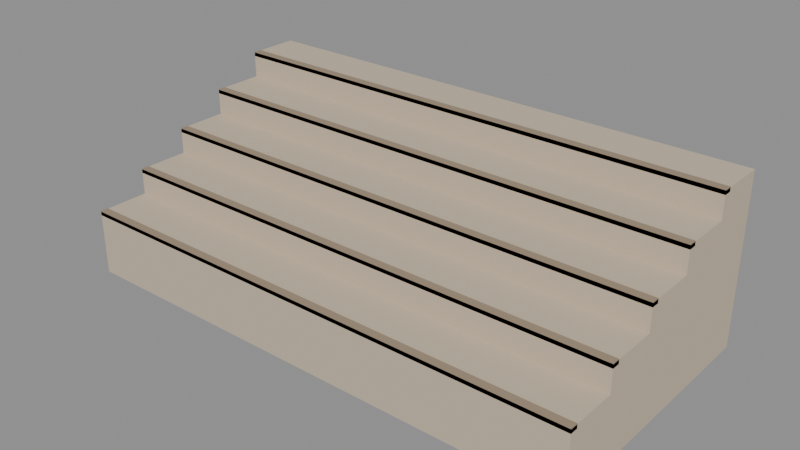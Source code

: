 # Source: city_plaza_steps_4.blend  (saved by Blender 5.4.6; exported with 4.5.12 LTS)
import bpy
from mathutils import Matrix  # noqa: F401  (used for matrix-valued properties, if any)

bpy.ops.wm.read_factory_settings(use_empty=True)
scene = bpy.context.scene
scene.name = 'CityPlazaSteps4Asset'

# ---- collections
col_stubby_cityplazasteps4 = bpy.data.collections.new('STUBBY_CityPlazaSteps4'); scene.collection.children.link(col_stubby_cityplazasteps4)

# ---- materials (node trees are filled in below, after node groups)
mat_city_stone = bpy.data.materials.new('City_Stone')
mat_city_stone.use_backface_culling = True
mat_city_stone.diffuse_color = (0.5841, 0.4851, 0.3663, 1.0)
mat_city_stonedark = bpy.data.materials.new('City_StoneDark')
mat_city_stonedark.use_backface_culling = True
mat_city_stonedark.diffuse_color = (0.3325, 0.2542, 0.1746, 1.0)

# ---- material node trees
mat_city_stone.use_nodes = True; mat_city_stone.node_tree.nodes.clear()
_N = mat_city_stone.node_tree.nodes; _L = mat_city_stone.node_tree.links
n0 = _N.new('ShaderNodeBsdfPrincipled'); n0.name = 'Principled BSDF'; n0.location = (-200, 100)
n0.inputs[0].default_value = (0.5841, 0.4851, 0.3663, 1.0)
n0.inputs[2].default_value = 0.85
n0.inputs[10].default_value = 0.005
n1 = _N.new('ShaderNodeOutputMaterial'); n1.name = 'Material Output'; n1.location = (200, 100)
_L.new(n0.outputs[0], n1.inputs[0])
n1.is_active_output = True
mat_city_stonedark.use_nodes = True; mat_city_stonedark.node_tree.nodes.clear()
_N = mat_city_stonedark.node_tree.nodes; _L = mat_city_stonedark.node_tree.links
n0 = _N.new('ShaderNodeBsdfPrincipled'); n0.name = 'Principled BSDF'; n0.location = (-200, 100)
n0.inputs[0].default_value = (0.3325, 0.2542, 0.1746, 1.0)
n0.inputs[2].default_value = 0.9
n0.inputs[10].default_value = 0.005
n1 = _N.new('ShaderNodeOutputMaterial'); n1.name = 'Material Output'; n1.location = (200, 100)
_L.new(n0.outputs[0], n1.inputs[0])
n1.is_active_output = True

# ---- meshes
me_cityplazasteps4_steps = bpy.data.meshes.new('CityPlazaSteps4_Steps')
me_cityplazasteps4_steps.from_pydata([(0.0, 0.0, -0.3), (0.0, 2.0, -0.3), (0.0, 2.0, 1.0), (0.0, 1.6, 1.0), (0.0, 1.6, 0.8), (0.0, 1.2, 0.8), (0.0, 1.2, 0.6), (0.0, 0.8, 0.6), (0.0, 0.8, 0.4), (0.0, 0.4, 0.4), (0.0, 0.4, 0.2), (0.0, 0.0, 0.2), (0.0, 0.0, 0.0), (4.0, 0.0, -0.3), (4.0, 2.0, -0.3), (4.0, 2.0, 1.0), (4.0, 1.6, 1.0), (4.0, 1.6, 0.8), (4.0, 1.2, 0.8), (4.0, 1.2, 0.6), (4.0, 0.8, 0.6), (4.0, 0.8, 0.4), (4.0, 0.4, 0.4), (4.0, 0.4, 0.2), (4.0, 0.0, 0.2), (4.0, 0.0, 0.0)], [], [(12, 11, 10, 9, 8, 7, 6, 5, 4, 3, 2, 1, 0), (13, 14, 15, 16, 17, 18, 19, 20, 21, 22, 23, 24, 25), (0, 1, 14, 13), (1, 2, 15, 14), (2, 3, 16, 15), (3, 4, 17, 16), (4, 5, 18, 17), (5, 6, 19, 18), (6, 7, 20, 19), (7, 8, 21, 20), (8, 9, 22, 21), (9, 10, 23, 22), (10, 11, 24, 23), (11, 12, 25, 24), (12, 0, 13, 25)])
_uv = me_cityplazasteps4_steps.uv_layers.new(name='UVMap')
_uv.uv.foreach_set('vector', [0.0, 0.0, 0.0, 0.2, 0.4, 0.2, 0.4, 0.4, 0.8, 0.4, 0.8, 0.6, 1.2, 0.6, 1.2, 0.8, 1.6, 0.8, 1.6, 1.0, 2.0, 1.0, 2.0, -0.3, 0.0, -0.3, 0.0, -0.3, 2.0, -0.3, 2.0, 1.0, 1.6, 1.0, 1.6, 0.8, 1.2, 0.8, 1.2, 0.6, 0.8, 0.6, 0.8, 0.4, 0.4, 0.4, 0.4, 0.2, 0.0, 0.2, 0.0, 0.0, 0.0, 0.0, 0.0, 2.0, 4.0, 2.0, 4.0, 0.0, 0.0, -0.3, 0.0, 1.0, 4.0, 1.0, 4.0, -0.3, 0.0, 2.0, 0.0, 1.6, 4.0, 1.6, 4.0, 2.0, 0.0, 1.0, 0.0, 0.8, 4.0, 0.8, 4.0, 1.0, 0.0, 1.6, 0.0, 1.2, 4.0, 1.2, 4.0, 1.6, 0.0, 0.8, 0.0, 0.6, 4.0, 0.6, 4.0, 0.8, 0.0, 1.2, 0.0, 0.8, 4.0, 0.8, 4.0, 1.2, 0.0, 0.6, 0.0, 0.4, 4.0, 0.4, 4.0, 0.6, 0.0, 0.8, 0.0, 0.4, 4.0, 0.4, 4.0, 0.8, 0.0, 0.4, 0.0, 0.2, 4.0, 0.2, 4.0, 0.4, 0.0, 0.4, 0.0, 0.0, 4.0, 0.0, 4.0, 0.4, 0.0, 0.2, 0.0, 0.0, 4.0, 0.0, 4.0, 0.2, 0.0, 0.0, 0.0, -0.3, 4.0, -0.3, 4.0, 0.0])
me_cityplazasteps4_steps.materials.append(mat_city_stone)
me_cityplazasteps4_steps.update()
me_cityplazasteps4_nosing0 = bpy.data.meshes.new('CityPlazaSteps4_Nosing0')
me_cityplazasteps4_nosing0.from_pydata([(0.0, 0.0, 0.17), (0.0, 0.0, 0.205), (0.0, 0.06, 0.17), (0.0, 0.06, 0.205), (4.0, 0.0, 0.17), (4.0, 0.0, 0.205), (4.0, 0.06, 0.17), (4.0, 0.06, 0.205)], [], [(0, 1, 3, 2), (2, 3, 7, 6), (6, 7, 5, 4), (4, 5, 1, 0), (2, 6, 4, 0), (7, 3, 1, 5)])
_uv = me_cityplazasteps4_nosing0.uv_layers.new(name='UVMap')
_uv.uv.foreach_set('vector', [0.0, 0.17, 0.0, 0.205, 0.06, 0.205, 0.06, 0.17, 0.0, 0.17, 0.0, 0.205, 4.0, 0.205, 4.0, 0.17, 0.06, 0.17, 0.06, 0.205, 0.0, 0.205, 0.0, 0.17, 4.0, 0.17, 4.0, 0.205, 0.0, 0.205, 0.0, 0.17, 0.0, 0.06, 4.0, 0.06, 4.0, 0.0, 0.0, 0.0, 4.0, 0.06, 0.0, 0.06, 0.0, 0.0, 4.0, 0.0])
me_cityplazasteps4_nosing0.materials.append(mat_city_stonedark)
me_cityplazasteps4_nosing0.update()
me_cityplazasteps4_nosing1 = bpy.data.meshes.new('CityPlazaSteps4_Nosing1')
me_cityplazasteps4_nosing1.from_pydata([(0.0, 0.4, 0.37), (0.0, 0.4, 0.405), (0.0, 0.46, 0.37), (0.0, 0.46, 0.405), (4.0, 0.4, 0.37), (4.0, 0.4, 0.405), (4.0, 0.46, 0.37), (4.0, 0.46, 0.405)], [], [(0, 1, 3, 2), (2, 3, 7, 6), (6, 7, 5, 4), (4, 5, 1, 0), (2, 6, 4, 0), (7, 3, 1, 5)])
_uv = me_cityplazasteps4_nosing1.uv_layers.new(name='UVMap')
_uv.uv.foreach_set('vector', [0.4, 0.37, 0.4, 0.405, 0.46, 0.405, 0.46, 0.37, 0.0, 0.37, 0.0, 0.405, 4.0, 0.405, 4.0, 0.37, 0.46, 0.37, 0.46, 0.405, 0.4, 0.405, 0.4, 0.37, 4.0, 0.37, 4.0, 0.405, 0.0, 0.405, 0.0, 0.37, 0.0, 0.46, 4.0, 0.46, 4.0, 0.4, 0.0, 0.4, 4.0, 0.46, 0.0, 0.46, 0.0, 0.4, 4.0, 0.4])
me_cityplazasteps4_nosing1.materials.append(mat_city_stonedark)
me_cityplazasteps4_nosing1.update()
me_cityplazasteps4_nosing2 = bpy.data.meshes.new('CityPlazaSteps4_Nosing2')
me_cityplazasteps4_nosing2.from_pydata([(0.0, 0.8, 0.57), (0.0, 0.8, 0.605), (0.0, 0.86, 0.57), (0.0, 0.86, 0.605), (4.0, 0.8, 0.57), (4.0, 0.8, 0.605), (4.0, 0.86, 0.57), (4.0, 0.86, 0.605)], [], [(0, 1, 3, 2), (2, 3, 7, 6), (6, 7, 5, 4), (4, 5, 1, 0), (2, 6, 4, 0), (7, 3, 1, 5)])
_uv = me_cityplazasteps4_nosing2.uv_layers.new(name='UVMap')
_uv.uv.foreach_set('vector', [0.8, 0.57, 0.8, 0.605, 0.86, 0.605, 0.86, 0.57, 0.0, 0.57, 0.0, 0.605, 4.0, 0.605, 4.0, 0.57, 0.86, 0.57, 0.86, 0.605, 0.8, 0.605, 0.8, 0.57, 4.0, 0.57, 4.0, 0.605, 0.0, 0.605, 0.0, 0.57, 0.0, 0.86, 4.0, 0.86, 4.0, 0.8, 0.0, 0.8, 4.0, 0.86, 0.0, 0.86, 0.0, 0.8, 4.0, 0.8])
me_cityplazasteps4_nosing2.materials.append(mat_city_stonedark)
me_cityplazasteps4_nosing2.update()
me_cityplazasteps4_nosing3 = bpy.data.meshes.new('CityPlazaSteps4_Nosing3')
me_cityplazasteps4_nosing3.from_pydata([(0.0, 1.2, 0.77), (0.0, 1.2, 0.805), (0.0, 1.26, 0.77), (0.0, 1.26, 0.805), (4.0, 1.2, 0.77), (4.0, 1.2, 0.805), (4.0, 1.26, 0.77), (4.0, 1.26, 0.805)], [], [(0, 1, 3, 2), (2, 3, 7, 6), (6, 7, 5, 4), (4, 5, 1, 0), (2, 6, 4, 0), (7, 3, 1, 5)])
_uv = me_cityplazasteps4_nosing3.uv_layers.new(name='UVMap')
_uv.uv.foreach_set('vector', [1.2, 0.77, 1.2, 0.805, 1.26, 0.805, 1.26, 0.77, 0.0, 0.77, 0.0, 0.805, 4.0, 0.805, 4.0, 0.77, 1.26, 0.77, 1.26, 0.805, 1.2, 0.805, 1.2, 0.77, 4.0, 0.77, 4.0, 0.805, 0.0, 0.805, 0.0, 0.77, 0.0, 1.26, 4.0, 1.26, 4.0, 1.2, 0.0, 1.2, 4.0, 1.26, 0.0, 1.26, 0.0, 1.2, 4.0, 1.2])
me_cityplazasteps4_nosing3.materials.append(mat_city_stonedark)
me_cityplazasteps4_nosing3.update()
me_cityplazasteps4_nosing4 = bpy.data.meshes.new('CityPlazaSteps4_Nosing4')
me_cityplazasteps4_nosing4.from_pydata([(0.0, 1.6, 0.97), (0.0, 1.6, 1.005), (0.0, 1.66, 0.97), (0.0, 1.66, 1.005), (4.0, 1.6, 0.97), (4.0, 1.6, 1.005), (4.0, 1.66, 0.97), (4.0, 1.66, 1.005)], [], [(0, 1, 3, 2), (2, 3, 7, 6), (6, 7, 5, 4), (4, 5, 1, 0), (2, 6, 4, 0), (7, 3, 1, 5)])
_uv = me_cityplazasteps4_nosing4.uv_layers.new(name='UVMap')
_uv.uv.foreach_set('vector', [1.6, 0.97, 1.6, 1.005, 1.66, 1.005, 1.66, 0.97, 0.0, 0.97, 0.0, 1.005, 4.0, 1.005, 4.0, 0.97, 1.66, 0.97, 1.66, 1.005, 1.6, 1.005, 1.6, 0.97, 4.0, 0.97, 4.0, 1.005, 0.0, 1.005, 0.0, 0.97, 0.0, 1.66, 4.0, 1.66, 4.0, 1.6, 0.0, 1.6, 4.0, 1.66, 0.0, 1.66, 0.0, 1.6, 4.0, 1.6])
me_cityplazasteps4_nosing4.materials.append(mat_city_stonedark)
me_cityplazasteps4_nosing4.update()

# ---- objects
ob_cityplazasteps4_root = bpy.data.objects.new('CityPlazaSteps4_Root', None)
ob_cityplazasteps4_steps = bpy.data.objects.new('CityPlazaSteps4_Steps', me_cityplazasteps4_steps)
ob_cityplazasteps4_nosing0 = bpy.data.objects.new('CityPlazaSteps4_Nosing0', me_cityplazasteps4_nosing0)
ob_cityplazasteps4_nosing1 = bpy.data.objects.new('CityPlazaSteps4_Nosing1', me_cityplazasteps4_nosing1)
ob_cityplazasteps4_nosing2 = bpy.data.objects.new('CityPlazaSteps4_Nosing2', me_cityplazasteps4_nosing2)
ob_cityplazasteps4_nosing3 = bpy.data.objects.new('CityPlazaSteps4_Nosing3', me_cityplazasteps4_nosing3)
ob_cityplazasteps4_nosing4 = bpy.data.objects.new('CityPlazaSteps4_Nosing4', me_cityplazasteps4_nosing4)
ob_city_plaza_steps_4_lod0 = bpy.data.objects.new('city_plaza_steps_4_LOD0', None)

# ---- transforms, parenting, visibility, modifiers, constraints
ob_cityplazasteps4_root.location = (0.0, 0.0, 0.0)
ob_cityplazasteps4_steps.parent = ob_city_plaza_steps_4_lod0
ob_cityplazasteps4_steps.location = (0.0, 0.0, 0.0)
ob_cityplazasteps4_nosing0.parent = ob_city_plaza_steps_4_lod0
ob_cityplazasteps4_nosing0.location = (0.0, 0.0, 0.0)
ob_cityplazasteps4_nosing1.parent = ob_city_plaza_steps_4_lod0
ob_cityplazasteps4_nosing1.location = (0.0, 0.0, 0.0)
ob_cityplazasteps4_nosing2.parent = ob_city_plaza_steps_4_lod0
ob_cityplazasteps4_nosing2.location = (0.0, 0.0, 0.0)
ob_cityplazasteps4_nosing3.parent = ob_city_plaza_steps_4_lod0
ob_cityplazasteps4_nosing3.location = (0.0, 0.0, 0.0)
ob_cityplazasteps4_nosing4.parent = ob_city_plaza_steps_4_lod0
ob_cityplazasteps4_nosing4.location = (0.0, 0.0, 0.0)
ob_city_plaza_steps_4_lod0.parent = ob_cityplazasteps4_root
ob_city_plaza_steps_4_lod0.location = (0.0, 0.0, 0.0)

# ---- collection membership
col_stubby_cityplazasteps4.objects.link(ob_cityplazasteps4_root)
col_stubby_cityplazasteps4.objects.link(ob_cityplazasteps4_steps)
col_stubby_cityplazasteps4.objects.link(ob_cityplazasteps4_nosing0)
col_stubby_cityplazasteps4.objects.link(ob_cityplazasteps4_nosing1)
col_stubby_cityplazasteps4.objects.link(ob_cityplazasteps4_nosing2)
col_stubby_cityplazasteps4.objects.link(ob_cityplazasteps4_nosing3)
col_stubby_cityplazasteps4.objects.link(ob_cityplazasteps4_nosing4)
col_stubby_cityplazasteps4.objects.link(ob_city_plaza_steps_4_lod0)

# ---- scene / render settings (as saved in the file)
scene.frame_start = 1; scene.frame_end = 250; scene.frame_set(1)
scene.render.engine = 'BLENDER_EEVEE_NEXT'
scene.render.image_settings.exr_codec = 'NONE'
scene.render.use_bake_clear = False
scene.render.bake_margin = 0
scene.render.bake_bias = 0.0
scene.render.bake_samples = 0
scene.render.simplify_subdivision_render = 0
scene.render.simplify_child_particles_render = 0.0
scene.render.compositor_device = 'GPU'
scene.eevee.use_volume_custom_range = False
scene.eevee.gtao_distance = 0.0
scene.eevee.use_fast_gi = False
scene.eevee.fast_gi_thickness_near = 0.1
scene.eevee.fast_gi_thickness_far = 0.0
scene.eevee.ray_tracing_options.screen_trace_thickness = 0.1
bpy.context.view_layer.update()

# ---- added for rendering (the .blend has no active camera and no usable light): camera, sun + grey world if the file has none
cam_auto = bpy.data.cameras.new('AutoCamera')
cam_auto.lens = 50.0
cam_auto.sensor_width = 36.0
cam_auto.clip_end = 1000.0
ob_auto_camera = bpy.data.objects.new('AutoCamera', cam_auto)
scene.collection.objects.link(ob_auto_camera)
ob_auto_camera.location = (6.3103, -4.17236, 3.80074)
ob_auto_camera.rotation_euler = (1.09748, -7.21219e-08, 0.694738)
scene.camera = ob_auto_camera
light_auto_sun = bpy.data.lights.new('AutoSun', 'SUN')
light_auto_sun.energy = 3.0
light_auto_sun.angle = 0.0523599
ob_auto_sun = bpy.data.objects.new('AutoSun', light_auto_sun)
scene.collection.objects.link(ob_auto_sun)
ob_auto_sun.rotation_euler = (0.872665, 0.174533, 0.523599)
if scene.world is None:
    world_auto = bpy.data.worlds.new('AutoWorld')
    world_auto.color = (0.3, 0.3, 0.3)
    scene.world = world_auto
bpy.context.view_layer.update()
